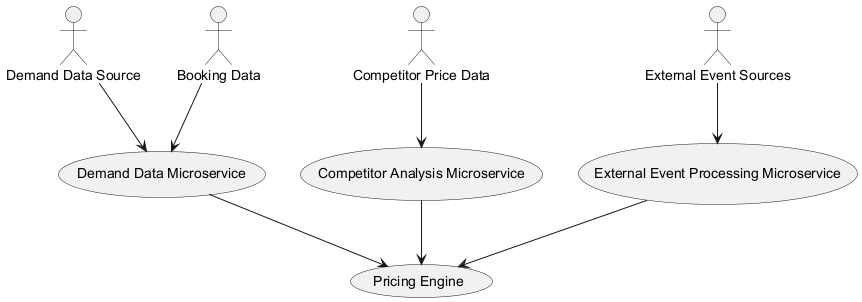

The diagram above was rendered by PlantUML. Its source (embedded in the PNG):
@startuml
actor DemandDataSource as "Demand Data Source"
actor BookingData as "Booking Data"
actor CompetitorPriceData as "Competitor Price Data"
actor ExternalEventSources as "External Event Sources"

usecase DemandDataMicroservice as "Demand Data Microservice"
usecase CompetitorAnalysisMicroservice as "Competitor Analysis Microservice"
usecase ExternalEventProcessingMicroservice as "External Event Processing Microservice"
usecase PricingEngine as "Pricing Engine"

DemandDataSource --> DemandDataMicroservice
BookingData --> DemandDataMicroservice
CompetitorPriceData --> CompetitorAnalysisMicroservice
ExternalEventSources --> ExternalEventProcessingMicroservice

DemandDataMicroservice --> PricingEngine
CompetitorAnalysisMicroservice --> PricingEngine
ExternalEventProcessingMicroservice --> PricingEngine
@enduml